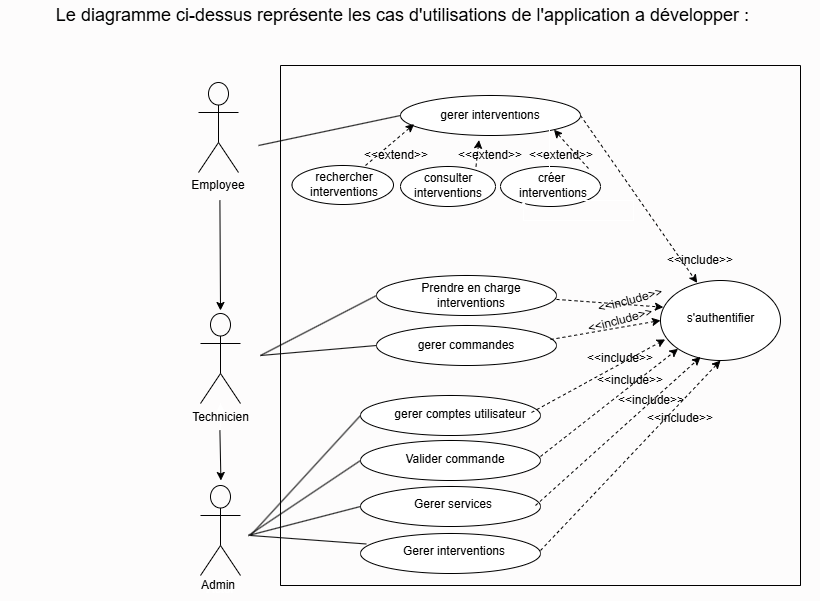

The diagram above was exported from draw.io. Its source (the exported page's mxGraphModel, read from the mxfile embedded in the PNG):
<mxGraphModel dx="1097" dy="627" grid="1" gridSize="10" guides="1" tooltips="1" connect="1" arrows="1" fold="1" page="1" pageScale="1" pageWidth="850" pageHeight="1100" background="light-dark(#ffffff, #fdfcfc)" math="0" shadow="0">
  <root>
    <mxCell id="0" />
    <mxCell id="1" parent="0" />
    <mxCell id="SGXqje0T4uJXBo46x2IE-82" edge="1" parent="1" source="SGXqje0T4uJXBo46x2IE-11" style="edgeStyle=orthogonalEdgeStyle;rounded=0;orthogonalLoop=1;jettySize=auto;html=1;" target="SGXqje0T4uJXBo46x2IE-13" value="">
      <mxGeometry relative="1" as="geometry" />
    </mxCell>
    <mxCell id="SGXqje0T4uJXBo46x2IE-11" parent="1" style="shape=umlActor;verticalLabelPosition=bottom;verticalAlign=top;html=1;outlineConnect=0;shadow=0;strokeColor=light-dark(#000000,#000000);fillColor=none;" value="Actor" vertex="1">
      <mxGeometry height="90" width="40" x="200" y="540" as="geometry" />
    </mxCell>
    <mxCell id="SGXqje0T4uJXBo46x2IE-84" edge="1" parent="1" source="SGXqje0T4uJXBo46x2IE-13" style="edgeStyle=orthogonalEdgeStyle;rounded=0;orthogonalLoop=1;jettySize=auto;html=1;" target="SGXqje0T4uJXBo46x2IE-11" value="">
      <mxGeometry relative="1" as="geometry" />
    </mxCell>
    <mxCell id="SGXqje0T4uJXBo46x2IE-85" edge="1" parent="1" source="SGXqje0T4uJXBo46x2IE-13" style="edgeStyle=orthogonalEdgeStyle;rounded=0;orthogonalLoop=1;jettySize=auto;html=1;" target="SGXqje0T4uJXBo46x2IE-11" value="">
      <mxGeometry relative="1" as="geometry" />
    </mxCell>
    <mxCell id="SGXqje0T4uJXBo46x2IE-13" parent="1" style="shape=umlActor;verticalLabelPosition=bottom;verticalAlign=top;html=1;outlineConnect=0;shadow=0;strokeColor=light-dark(#000000,#000000);fillColor=none;" value="&lt;font style=&quot;color: light-dark(rgb(0, 0, 0), rgb(0, 0, 0));&quot;&gt;Technicien&lt;/font&gt;" vertex="1">
      <mxGeometry height="90" width="40" x="200" y="368" as="geometry" />
    </mxCell>
    <mxCell id="SGXqje0T4uJXBo46x2IE-14" parent="1" style="shape=umlActor;verticalLabelPosition=bottom;verticalAlign=top;html=1;outlineConnect=0;shadow=0;strokeColor=light-dark(#000000,#000000);fillColor=none;" value="Actor" vertex="1">
      <mxGeometry height="90" width="40" x="198" y="137" as="geometry" />
    </mxCell>
    <mxCell id="SGXqje0T4uJXBo46x2IE-17" edge="1" parent="1" style="endArrow=none;html=1;rounded=0;strokeWidth=1;strokeColor=light-dark(#000000,#000000);" value="">
      <mxGeometry height="50" relative="1" width="50" as="geometry">
        <Array as="points">
          <mxPoint x="280" y="640" />
        </Array>
        <mxPoint x="280" y="200" as="sourcePoint" />
        <mxPoint x="280" y="120" as="targetPoint" />
      </mxGeometry>
    </mxCell>
    <mxCell id="SGXqje0T4uJXBo46x2IE-18" edge="1" parent="1" style="endArrow=none;html=1;rounded=0;strokeWidth=1;strokeColor=light-dark(#000000,#000000);" value="">
      <mxGeometry height="50" relative="1" width="50" as="geometry">
        <Array as="points">
          <mxPoint x="800" y="640" />
        </Array>
        <mxPoint x="800" y="190" as="sourcePoint" />
        <mxPoint x="800" y="120" as="targetPoint" />
      </mxGeometry>
    </mxCell>
    <mxCell id="SGXqje0T4uJXBo46x2IE-20" edge="1" parent="1" style="endArrow=none;html=1;rounded=0;strokeColor=light-dark(#000000,#000000);" value="">
      <mxGeometry height="50" relative="1" width="50" as="geometry">
        <mxPoint x="280" y="640" as="sourcePoint" />
        <mxPoint x="800" y="640" as="targetPoint" />
      </mxGeometry>
    </mxCell>
    <mxCell id="SGXqje0T4uJXBo46x2IE-21" edge="1" parent="1" style="endArrow=none;html=1;rounded=0;strokeColor=light-dark(#000000,#000000);" value="">
      <mxGeometry height="50" relative="1" width="50" as="geometry">
        <mxPoint x="280" y="120" as="sourcePoint" />
        <mxPoint x="800" y="120" as="targetPoint" />
      </mxGeometry>
    </mxCell>
    <mxCell id="SGXqje0T4uJXBo46x2IE-22" edge="1" parent="1" style="endArrow=classic;html=1;rounded=0;strokeColor=light-dark(#000000,#000000);" value="">
      <mxGeometry height="50" relative="1" width="50" as="geometry">
        <mxPoint x="219.41" y="255" as="sourcePoint" />
        <mxPoint x="220" y="365" as="targetPoint" />
      </mxGeometry>
    </mxCell>
    <mxCell id="SGXqje0T4uJXBo46x2IE-25" edge="1" parent="1" style="endArrow=classic;html=1;rounded=0;strokeColor=light-dark(#000000,#000000);" value="">
      <mxGeometry height="50" relative="1" width="50" as="geometry">
        <mxPoint x="219.41" y="485" as="sourcePoint" />
        <mxPoint x="220.41" y="535" as="targetPoint" />
      </mxGeometry>
    </mxCell>
    <mxCell id="SGXqje0T4uJXBo46x2IE-33" parent="1" style="ellipse;whiteSpace=wrap;html=1;gradientColor=none;fillColor=light-dark(#FFFFFF,#FFFFFF);strokeColor=light-dark(#000000,#000000);" value="" vertex="1">
      <mxGeometry height="40" width="180" x="360" y="450" as="geometry" />
    </mxCell>
    <mxCell id="SGXqje0T4uJXBo46x2IE-36" parent="1" style="ellipse;whiteSpace=wrap;html=1;gradientColor=none;fillColor=light-dark(#FFFFFF,#FFFFFF);strokeColor=light-dark(#000000,#000000);" value="" vertex="1">
      <mxGeometry height="40" width="180" x="360" y="495" as="geometry" />
    </mxCell>
    <mxCell id="SGXqje0T4uJXBo46x2IE-37" parent="1" style="ellipse;whiteSpace=wrap;html=1;gradientColor=none;fillColor=light-dark(#FFFFFF,#FFFFFF);strokeColor=light-dark(#000000,#000000);" value="" vertex="1">
      <mxGeometry height="40" width="180" x="360" y="541" as="geometry" />
    </mxCell>
    <mxCell id="SGXqje0T4uJXBo46x2IE-40" parent="1" style="ellipse;whiteSpace=wrap;html=1;gradientColor=none;fillColor=light-dark(#000000,#FFFFFF);strokeColor=light-dark(#000000,#000000);" value="" vertex="1">
      <mxGeometry height="40" width="180" x="360" y="588" as="geometry" />
    </mxCell>
    <mxCell id="SGXqje0T4uJXBo46x2IE-41" edge="1" parent="1" style="endArrow=none;html=1;rounded=0;strokeColor=light-dark(#000000,#000000);entryX=0;entryY=0.5;entryDx=0;entryDy=0;" target="SGXqje0T4uJXBo46x2IE-43" value="">
      <mxGeometry height="50" relative="1" width="50" as="geometry">
        <mxPoint x="260" y="410" as="sourcePoint" />
        <mxPoint x="360" y="400" as="targetPoint" />
      </mxGeometry>
    </mxCell>
    <mxCell id="SGXqje0T4uJXBo46x2IE-42" edge="1" parent="1" style="endArrow=none;html=1;rounded=0;strokeColor=light-dark(#000000,#000000);entryX=0;entryY=0.5;entryDx=0;entryDy=0;" target="SGXqje0T4uJXBo46x2IE-44" value="">
      <mxGeometry height="50" relative="1" width="50" as="geometry">
        <mxPoint x="260" y="410" as="sourcePoint" />
        <mxPoint x="360" y="450" as="targetPoint" />
      </mxGeometry>
    </mxCell>
    <mxCell id="SGXqje0T4uJXBo46x2IE-43" parent="1" style="ellipse;whiteSpace=wrap;html=1;gradientColor=none;fillColor=light-dark(#000000,#FFFFFF);strokeColor=light-dark(#000000,#000000);" value="" vertex="1">
      <mxGeometry height="40" width="180" x="376" y="330" as="geometry" />
    </mxCell>
    <mxCell id="SGXqje0T4uJXBo46x2IE-44" parent="1" style="ellipse;whiteSpace=wrap;html=1;gradientColor=none;fillColor=light-dark(#000000,#FFFFFF);strokeColor=light-dark(#000000,#000000);" value="" vertex="1">
      <mxGeometry height="40" width="180" x="376" y="380" as="geometry" />
    </mxCell>
    <mxCell id="SGXqje0T4uJXBo46x2IE-47" parent="1" style="ellipse;whiteSpace=wrap;html=1;gradientColor=none;fillColor=light-dark(#000000,#FFFFFF);strokeColor=light-dark(#000000,#000000);" value="" vertex="1">
      <mxGeometry height="40" width="180" x="400" y="150" as="geometry" />
    </mxCell>
    <mxCell id="SGXqje0T4uJXBo46x2IE-48" parent="1" style="ellipse;whiteSpace=wrap;html=1;gradientColor=none;fillColor=light-dark(#000000,#FFFFFF);strokeColor=light-dark(#000000,#000000);" value="" vertex="1">
      <mxGeometry height="39" width="101.5" x="291.5" y="220" as="geometry" />
    </mxCell>
    <mxCell id="SGXqje0T4uJXBo46x2IE-49" parent="1" style="text;html=1;whiteSpace=wrap;strokeColor=none;fillColor=none;align=center;verticalAlign=middle;rounded=0;" value="&lt;font style=&quot;color: light-dark(rgb(0, 0, 0), rgb(0, 0, 0));&quot;&gt;Valider commande&lt;/font&gt;" vertex="1">
      <mxGeometry height="30" width="120" x="395" y="499" as="geometry" />
    </mxCell>
    <mxCell id="SGXqje0T4uJXBo46x2IE-51" parent="1" style="text;html=1;whiteSpace=wrap;strokeColor=none;fillColor=none;align=center;verticalAlign=middle;rounded=0;" value="&lt;font style=&quot;color: light-dark(rgb(0, 0, 0), rgb(0, 0, 0));&quot;&gt;Gerer services&lt;/font&gt;" vertex="1">
      <mxGeometry height="30" width="120" x="393" y="544" as="geometry" />
    </mxCell>
    <mxCell id="SGXqje0T4uJXBo46x2IE-52" parent="1" style="text;html=1;whiteSpace=wrap;strokeColor=none;fillColor=none;align=center;verticalAlign=middle;rounded=0;" value="&lt;font style=&quot;color: light-dark(rgb(0, 0, 0), rgb(0, 0, 0));&quot;&gt;Gerer interventions&lt;/font&gt;" vertex="1">
      <mxGeometry height="30" width="120" x="394" y="591" as="geometry" />
    </mxCell>
    <mxCell id="SGXqje0T4uJXBo46x2IE-53" parent="1" style="text;html=1;whiteSpace=wrap;strokeColor=none;fillColor=none;align=center;verticalAlign=middle;rounded=0;" value="&lt;font style=&quot;color: light-dark(rgb(0, 0, 0), rgb(0, 0, 0));&quot;&gt;Prendre en charge interventions&lt;/font&gt;" vertex="1">
      <mxGeometry height="30" width="120" x="411" y="335" as="geometry" />
    </mxCell>
    <mxCell id="SGXqje0T4uJXBo46x2IE-54" parent="1" style="text;html=1;whiteSpace=wrap;strokeColor=none;fillColor=none;align=center;verticalAlign=middle;rounded=0;" value="&lt;font style=&quot;color: light-dark(rgb(0, 0, 0), rgb(0, 0, 0));&quot;&gt;gerer commandes&lt;/font&gt;" vertex="1">
      <mxGeometry height="30" width="120" x="406" y="385" as="geometry" />
    </mxCell>
    <mxCell id="SGXqje0T4uJXBo46x2IE-55" parent="1" style="text;html=1;whiteSpace=wrap;strokeColor=none;fillColor=none;align=center;verticalAlign=middle;rounded=0;" value="&lt;font style=&quot;color: light-dark(rgb(0, 0, 0), rgb(0, 0, 0));&quot;&gt;gerer interventions&lt;/font&gt;" vertex="1">
      <mxGeometry height="30" width="120" x="430" y="155" as="geometry" />
    </mxCell>
    <mxCell id="SGXqje0T4uJXBo46x2IE-60" parent="1" style="ellipse;whiteSpace=wrap;html=1;strokeColor=light-dark(#000000,#000000);fillColor=light-dark(#FFFFFF,#FFFFFF);" value="" vertex="1">
      <mxGeometry height="80" width="120" x="660" y="335" as="geometry" />
    </mxCell>
    <mxCell id="SGXqje0T4uJXBo46x2IE-78" parent="1" style="text;html=1;whiteSpace=wrap;strokeColor=none;fillColor=none;align=center;verticalAlign=middle;rounded=0;" value="&lt;font style=&quot;color: light-dark(rgb(0, 0, 0), rgb(0, 0, 0));&quot;&gt;gerer comptes utilisateur&lt;/font&gt;" vertex="1">
      <mxGeometry height="30" width="140" x="390" y="454" as="geometry" />
    </mxCell>
    <mxCell id="SGXqje0T4uJXBo46x2IE-79" parent="1" style="text;html=1;whiteSpace=wrap;strokeColor=none;fillColor=none;align=center;verticalAlign=middle;rounded=0;" value="&lt;font style=&quot;color: light-dark(rgb(0, 0, 0), rgb(0, 0, 0));&quot;&gt;s'authentifier&lt;/font&gt;" vertex="1">
      <mxGeometry height="60" width="79" x="681" y="343" as="geometry" />
    </mxCell>
    <mxCell id="SGXqje0T4uJXBo46x2IE-80" parent="1" style="text;html=1;whiteSpace=wrap;strokeColor=none;fillColor=none;align=center;verticalAlign=middle;rounded=0;" value="&lt;font style=&quot;color: light-dark(rgb(0, 0, 0), rgb(0, 0, 0));&quot;&gt;Employee&lt;/font&gt;" vertex="1">
      <mxGeometry height="30" width="80" x="178" y="225" as="geometry" />
    </mxCell>
    <mxCell id="SGXqje0T4uJXBo46x2IE-83" parent="1" style="text;html=1;whiteSpace=wrap;strokeColor=none;fillColor=none;align=center;verticalAlign=middle;rounded=0;" value="&lt;font style=&quot;color: light-dark(rgb(0, 0, 0), rgb(0, 0, 0));&quot;&gt;Admin&lt;/font&gt;" vertex="1">
      <mxGeometry height="30" width="60" x="188" y="625" as="geometry" />
    </mxCell>
    <mxCell id="SGXqje0T4uJXBo46x2IE-93" parent="1" style="text;html=1;whiteSpace=wrap;strokeColor=none;fillColor=none;align=center;verticalAlign=middle;rounded=0;" value="&lt;font style=&quot;color: light-dark(rgb(0, 0, 0), rgb(0, 0, 0));&quot;&gt;&amp;lt;&amp;lt;include&amp;gt;&amp;gt;&lt;/font&gt;" vertex="1">
      <mxGeometry height="30" width="60" x="650" y="458" as="geometry" />
    </mxCell>
    <mxCell id="SGXqje0T4uJXBo46x2IE-102" parent="1" style="text;html=1;whiteSpace=wrap;strokeColor=none;fillColor=none;align=center;verticalAlign=middle;rounded=0;" value="&lt;font style=&quot;color: light-dark(rgb(0, 0, 0), rgb(0, 0, 0)); line-height: 170%; font-size: 18px;&quot;&gt;Le diagramme ci-dessus représente les cas d'utilisations de l'application a développer :&amp;nbsp; &amp;nbsp;&lt;/font&gt;" vertex="1">
      <mxGeometry height="30" width="820" y="55" as="geometry" />
    </mxCell>
    <mxCell id="3F-48HmV2zijvf7cWiYX-1" parent="1" style="ellipse;whiteSpace=wrap;html=1;gradientColor=none;fillColor=light-dark(#000000,#FFFFFF);strokeColor=light-dark(#000000,#000000);" value="" vertex="1">
      <mxGeometry height="40" width="95" x="400" y="221" as="geometry" />
    </mxCell>
    <mxCell id="3F-48HmV2zijvf7cWiYX-3" edge="1" parent="1" style="endArrow=classic;html=1;rounded=0;strokeColor=light-dark(#000000,#000000);dashed=1;entryX=0.5;entryY=1;entryDx=0;entryDy=0;" target="3F-48HmV2zijvf7cWiYX-2" value="">
      <mxGeometry height="50" relative="1" width="50" as="geometry">
        <mxPoint x="580" y="240" as="sourcePoint" />
        <mxPoint x="730" y="50" as="targetPoint" />
      </mxGeometry>
    </mxCell>
    <mxCell id="3F-48HmV2zijvf7cWiYX-2" parent="1" style="ellipse;whiteSpace=wrap;html=1;gradientColor=none;fillColor=light-dark(#000000,#FFFFFF);strokeColor=light-dark(#000000,#000000);" value="" vertex="1">
      <mxGeometry height="40" width="100" x="500" y="221" as="geometry" />
    </mxCell>
    <mxCell id="3F-48HmV2zijvf7cWiYX-4" edge="1" parent="1" style="endArrow=classic;html=1;rounded=0;strokeColor=light-dark(#000000,#000000);dashed=1;entryX=0.076;entryY=0.714;entryDx=0;entryDy=0;entryPerimeter=0;" target="SGXqje0T4uJXBo46x2IE-47" value="">
      <mxGeometry height="50" relative="1" width="50" as="geometry">
        <mxPoint x="365" y="220" as="sourcePoint" />
        <mxPoint x="435" y="160" as="targetPoint" />
      </mxGeometry>
    </mxCell>
    <mxCell id="3F-48HmV2zijvf7cWiYX-5" edge="1" parent="1" style="endArrow=classic;html=1;rounded=0;strokeColor=light-dark(#000000,#000000);dashed=1;entryX=0.436;entryY=1.114;entryDx=0;entryDy=0;entryPerimeter=0;" target="SGXqje0T4uJXBo46x2IE-47" value="">
      <mxGeometry height="50" relative="1" width="50" as="geometry">
        <mxPoint x="475.5" y="221" as="sourcePoint" />
        <mxPoint x="524.5" y="180" as="targetPoint" />
      </mxGeometry>
    </mxCell>
    <mxCell id="3F-48HmV2zijvf7cWiYX-6" edge="1" parent="1" style="endArrow=classic;html=1;rounded=0;strokeColor=light-dark(#000000,#000000);dashed=1;entryX=1;entryY=1;entryDx=0;entryDy=0;" target="SGXqje0T4uJXBo46x2IE-47" value="">
      <mxGeometry height="50" relative="1" width="50" as="geometry">
        <mxPoint x="588" y="223" as="sourcePoint" />
        <mxPoint x="548" y="177" as="targetPoint" />
      </mxGeometry>
    </mxCell>
    <mxCell id="3F-48HmV2zijvf7cWiYX-7" parent="1" style="text;html=1;whiteSpace=wrap;strokeColor=none;fillColor=none;align=center;verticalAlign=middle;rounded=0;" value="&lt;font style=&quot;color: light-dark(rgb(0, 0, 0), rgb(0, 0, 0));&quot;&gt;&amp;lt;&amp;lt;&lt;font style=&quot;&quot;&gt;extend&lt;/font&gt;&amp;gt;&amp;gt;&lt;/font&gt;" vertex="1">
      <mxGeometry height="50" width="78" x="357" y="185" as="geometry" />
    </mxCell>
    <mxCell id="3F-48HmV2zijvf7cWiYX-16" edge="1" parent="1" source="3F-48HmV2zijvf7cWiYX-9" style="edgeStyle=orthogonalEdgeStyle;rounded=0;orthogonalLoop=1;jettySize=auto;html=1;" target="3F-48HmV2zijvf7cWiYX-10" value="">
      <mxGeometry relative="1" as="geometry" />
    </mxCell>
    <mxCell id="3F-48HmV2zijvf7cWiYX-9" parent="1" style="text;html=1;whiteSpace=wrap;strokeColor=none;fillColor=none;align=center;verticalAlign=middle;rounded=0;" value="&lt;font style=&quot;color: light-dark(rgb(0, 0, 0), rgb(0, 0, 0));&quot;&gt;&amp;lt;&amp;lt;&lt;font style=&quot;&quot;&gt;extend&lt;/font&gt;&amp;gt;&amp;gt;&lt;/font&gt;" vertex="1">
      <mxGeometry height="50" width="78" x="451" y="185" as="geometry" />
    </mxCell>
    <mxCell id="3F-48HmV2zijvf7cWiYX-10" parent="1" style="text;html=1;whiteSpace=wrap;strokeColor=none;fillColor=none;align=center;verticalAlign=middle;rounded=0;" value="&lt;font style=&quot;color: light-dark(rgb(0, 0, 0), rgb(0, 0, 0));&quot;&gt;&amp;lt;&amp;lt;&lt;font style=&quot;&quot;&gt;extend&lt;/font&gt;&amp;gt;&amp;gt;&lt;/font&gt;" vertex="1">
      <mxGeometry height="50" width="78" x="522" y="185" as="geometry" />
    </mxCell>
    <mxCell id="3F-48HmV2zijvf7cWiYX-11" edge="1" parent="1" style="endArrow=none;html=1;rounded=0;strokeColor=light-dark(#000000,#000000);entryX=0.032;entryY=0.262;entryDx=0;entryDy=0;entryPerimeter=0;" target="SGXqje0T4uJXBo46x2IE-40" value="">
      <mxGeometry height="50" relative="1" width="50" as="geometry">
        <mxPoint x="250" y="590" as="sourcePoint" />
        <mxPoint x="376" y="580" as="targetPoint" />
      </mxGeometry>
    </mxCell>
    <mxCell id="3F-48HmV2zijvf7cWiYX-12" edge="1" parent="1" style="endArrow=none;html=1;rounded=0;strokeColor=light-dark(#000000,#000000);entryX=0;entryY=0.5;entryDx=0;entryDy=0;" target="SGXqje0T4uJXBo46x2IE-37" value="">
      <mxGeometry height="50" relative="1" width="50" as="geometry">
        <mxPoint x="248" y="590" as="sourcePoint" />
        <mxPoint x="364" y="550" as="targetPoint" />
      </mxGeometry>
    </mxCell>
    <mxCell id="3F-48HmV2zijvf7cWiYX-13" edge="1" parent="1" style="endArrow=none;html=1;rounded=0;strokeColor=light-dark(#000000,#000000);entryX=0;entryY=0.5;entryDx=0;entryDy=0;" target="SGXqje0T4uJXBo46x2IE-36" value="">
      <mxGeometry height="50" relative="1" width="50" as="geometry">
        <mxPoint x="248" y="590" as="sourcePoint" />
        <mxPoint x="364" y="550" as="targetPoint" />
      </mxGeometry>
    </mxCell>
    <mxCell id="3F-48HmV2zijvf7cWiYX-14" edge="1" parent="1" style="endArrow=none;html=1;rounded=0;strokeColor=light-dark(#000000,#000000);entryX=0;entryY=0.5;entryDx=0;entryDy=0;" target="SGXqje0T4uJXBo46x2IE-33" value="">
      <mxGeometry height="50" relative="1" width="50" as="geometry">
        <mxPoint x="250" y="590" as="sourcePoint" />
        <mxPoint x="364" y="520" as="targetPoint" />
      </mxGeometry>
    </mxCell>
    <mxCell id="3F-48HmV2zijvf7cWiYX-15" edge="1" parent="1" style="endArrow=none;html=1;rounded=0;strokeColor=light-dark(#000000,#000000);entryX=0;entryY=0.5;entryDx=0;entryDy=0;" target="SGXqje0T4uJXBo46x2IE-47" value="">
      <mxGeometry height="50" relative="1" width="50" as="geometry">
        <mxPoint x="258" y="200" as="sourcePoint" />
        <mxPoint x="374" y="140" as="targetPoint" />
      </mxGeometry>
    </mxCell>
    <mxCell id="3F-48HmV2zijvf7cWiYX-17" edge="1" parent="1" style="endArrow=classic;html=1;rounded=0;strokeColor=light-dark(#000000,#000000);dashed=1;entryX=0.5;entryY=1;entryDx=0;entryDy=0;" target="SGXqje0T4uJXBo46x2IE-60" value="">
      <mxGeometry height="50" relative="1" width="50" as="geometry">
        <mxPoint x="540" y="605" as="sourcePoint" />
        <mxPoint x="600" y="565" as="targetPoint" />
      </mxGeometry>
    </mxCell>
    <mxCell id="3F-48HmV2zijvf7cWiYX-19" edge="1" parent="1" style="endArrow=classic;html=1;rounded=0;strokeColor=light-dark(#000000,#000000);dashed=1;entryX=0.334;entryY=0.957;entryDx=0;entryDy=0;entryPerimeter=0;" target="SGXqje0T4uJXBo46x2IE-60" value="">
      <mxGeometry height="50" relative="1" width="50" as="geometry">
        <mxPoint x="535" y="560" as="sourcePoint" />
        <mxPoint x="715" y="370" as="targetPoint" />
      </mxGeometry>
    </mxCell>
    <mxCell id="3F-48HmV2zijvf7cWiYX-20" edge="1" parent="1" style="endArrow=classic;html=1;rounded=0;strokeColor=light-dark(#000000,#000000);dashed=1;entryX=0;entryY=1;entryDx=0;entryDy=0;" target="SGXqje0T4uJXBo46x2IE-60" value="">
      <mxGeometry height="50" relative="1" width="50" as="geometry">
        <mxPoint x="540" y="511" as="sourcePoint" />
        <mxPoint x="670" y="403" as="targetPoint" />
      </mxGeometry>
    </mxCell>
    <mxCell id="3F-48HmV2zijvf7cWiYX-22" edge="1" parent="1" style="endArrow=classic;html=1;rounded=0;strokeColor=light-dark(#000000,#000000);dashed=1;entryX=0.039;entryY=0.736;entryDx=0;entryDy=0;entryPerimeter=0;" target="SGXqje0T4uJXBo46x2IE-60" value="">
      <mxGeometry height="50" relative="1" width="50" as="geometry">
        <mxPoint x="531" y="467" as="sourcePoint" />
        <mxPoint x="669" y="359" as="targetPoint" />
      </mxGeometry>
    </mxCell>
    <mxCell id="3F-48HmV2zijvf7cWiYX-23" edge="1" parent="1" style="endArrow=classic;html=1;rounded=0;strokeColor=light-dark(#000000,#000000);dashed=1;entryX=0;entryY=0.5;entryDx=0;entryDy=0;" target="SGXqje0T4uJXBo46x2IE-60" value="">
      <mxGeometry height="50" relative="1" width="50" as="geometry">
        <mxPoint x="550" y="394" as="sourcePoint" />
        <mxPoint x="660" y="306" as="targetPoint" />
      </mxGeometry>
    </mxCell>
    <mxCell id="3F-48HmV2zijvf7cWiYX-24" edge="1" parent="1" style="endArrow=classic;html=1;rounded=0;strokeColor=light-dark(#000000,#000000);dashed=1;entryX=1;entryY=1;entryDx=0;entryDy=0;" target="3F-48HmV2zijvf7cWiYX-29" value="">
      <mxGeometry height="50" relative="1" width="50" as="geometry">
        <mxPoint x="556" y="353.92" as="sourcePoint" />
        <mxPoint x="666.3599999999999" y="360.00000000000006" as="targetPoint" />
      </mxGeometry>
    </mxCell>
    <mxCell id="3F-48HmV2zijvf7cWiYX-25" edge="1" parent="1" source="SGXqje0T4uJXBo46x2IE-47" style="endArrow=classic;html=1;rounded=0;strokeColor=light-dark(#000000,#000000);dashed=1;entryX=0.306;entryY=0.03;entryDx=0;entryDy=0;entryPerimeter=0;exitX=1;exitY=0.5;exitDx=0;exitDy=0;" target="SGXqje0T4uJXBo46x2IE-60" value="">
      <mxGeometry height="50" relative="1" width="50" as="geometry">
        <mxPoint x="680" y="179" as="sourcePoint" />
        <mxPoint x="790" y="160" as="targetPoint" />
      </mxGeometry>
    </mxCell>
    <mxCell id="3F-48HmV2zijvf7cWiYX-26" edge="1" parent="1" source="3F-48HmV2zijvf7cWiYX-39" style="edgeStyle=orthogonalEdgeStyle;rounded=0;orthogonalLoop=1;jettySize=auto;html=1;exitX=0.5;exitY=1;exitDx=0;exitDy=0;entryX=0.25;entryY=1;entryDx=0;entryDy=0;" target="3F-48HmV2zijvf7cWiYX-10">
      <mxGeometry relative="1" as="geometry" />
    </mxCell>
    <mxCell id="3F-48HmV2zijvf7cWiYX-28" parent="1" style="text;html=1;whiteSpace=wrap;strokeColor=none;fillColor=none;align=center;verticalAlign=middle;rounded=0;" value="&lt;font style=&quot;color: light-dark(rgb(0, 0, 0), rgb(0, 0, 0));&quot;&gt;&amp;lt;&amp;lt;include&amp;gt;&amp;gt;&lt;/font&gt;" vertex="1">
      <mxGeometry height="30" width="60" x="670" y="300" as="geometry" />
    </mxCell>
    <mxCell id="3F-48HmV2zijvf7cWiYX-29" parent="1" style="text;html=1;whiteSpace=wrap;strokeColor=none;fillColor=none;align=center;verticalAlign=middle;rounded=0;rotation=-15;" value="&lt;font style=&quot;color: light-dark(rgb(0, 0, 0), rgb(0, 0, 0));&quot;&gt;&amp;lt;&amp;lt;include&amp;gt;&amp;gt;&lt;/font&gt;" vertex="1">
      <mxGeometry height="30" width="60" x="600" y="340" as="geometry" />
    </mxCell>
    <mxCell id="3F-48HmV2zijvf7cWiYX-31" parent="1" style="text;html=1;whiteSpace=wrap;strokeColor=none;fillColor=none;align=center;verticalAlign=middle;rounded=0;rotation=-15;" value="&lt;font style=&quot;color: light-dark(rgb(0, 0, 0), rgb(0, 0, 0));&quot;&gt;&amp;lt;&amp;lt;include&amp;gt;&amp;gt;&lt;/font&gt;" vertex="1">
      <mxGeometry height="30" width="60" x="590.0000604652098" y="360.0034587474116" as="geometry" />
    </mxCell>
    <mxCell id="3F-48HmV2zijvf7cWiYX-32" parent="1" style="text;html=1;whiteSpace=wrap;strokeColor=none;fillColor=none;align=center;verticalAlign=middle;rounded=0;" value="&lt;font style=&quot;color: light-dark(rgb(0, 0, 0), rgb(0, 0, 0));&quot;&gt;&amp;lt;&amp;lt;include&amp;gt;&amp;gt;&lt;/font&gt;" vertex="1">
      <mxGeometry height="30" width="60" x="590" y="398" as="geometry" />
    </mxCell>
    <mxCell id="3F-48HmV2zijvf7cWiYX-33" parent="1" style="text;html=1;whiteSpace=wrap;strokeColor=none;fillColor=none;align=center;verticalAlign=middle;rounded=0;" value="&lt;font style=&quot;color: light-dark(rgb(0, 0, 0), rgb(0, 0, 0));&quot;&gt;&amp;lt;&amp;lt;include&amp;gt;&amp;gt;&lt;/font&gt;" vertex="1">
      <mxGeometry height="30" width="60" x="600" y="420" as="geometry" />
    </mxCell>
    <mxCell id="3F-48HmV2zijvf7cWiYX-34" parent="1" style="text;html=1;whiteSpace=wrap;strokeColor=none;fillColor=none;align=center;verticalAlign=middle;rounded=0;" value="&lt;font style=&quot;color: light-dark(rgb(0, 0, 0), rgb(0, 0, 0));&quot;&gt;&amp;lt;&amp;lt;include&amp;gt;&amp;gt;&lt;/font&gt;" vertex="1">
      <mxGeometry height="30" width="60" x="621" y="440" as="geometry" />
    </mxCell>
    <mxCell id="3F-48HmV2zijvf7cWiYX-37" parent="1" style="text;html=1;whiteSpace=wrap;strokeColor=none;fillColor=none;align=center;verticalAlign=middle;rounded=0;" value="&lt;font style=&quot;color: light-dark(rgb(0, 0, 0), rgb(0, 0, 0));&quot;&gt;rechercher interventions&lt;/font&gt;" vertex="1">
      <mxGeometry height="30" width="120" x="284" y="223.5" as="geometry" />
    </mxCell>
    <mxCell id="3F-48HmV2zijvf7cWiYX-38" parent="1" style="text;html=1;whiteSpace=wrap;strokeColor=none;fillColor=none;align=center;verticalAlign=middle;rounded=0;" value="&lt;font style=&quot;color: light-dark(rgb(0, 0, 0), rgb(0, 0, 0));&quot;&gt;consulter interventions&lt;/font&gt;" vertex="1">
      <mxGeometry height="30" width="120" x="387.5" y="225" as="geometry" />
    </mxCell>
    <mxCell id="3F-48HmV2zijvf7cWiYX-40" edge="1" parent="1" source="3F-48HmV2zijvf7cWiYX-10" style="edgeStyle=orthogonalEdgeStyle;rounded=0;orthogonalLoop=1;jettySize=auto;html=1;exitX=0.5;exitY=1;exitDx=0;exitDy=0;entryX=0.25;entryY=1;entryDx=0;entryDy=0;" target="3F-48HmV2zijvf7cWiYX-39" value="">
      <mxGeometry relative="1" as="geometry">
        <mxPoint x="561" y="235" as="sourcePoint" />
        <mxPoint x="542" y="235" as="targetPoint" />
      </mxGeometry>
    </mxCell>
    <mxCell id="3F-48HmV2zijvf7cWiYX-39" parent="1" style="text;html=1;whiteSpace=wrap;strokeColor=none;fillColor=none;align=center;verticalAlign=middle;rounded=0;" value="&lt;font style=&quot;color: light-dark(rgb(0, 0, 0), rgb(0, 0, 0));&quot;&gt;créer&amp;nbsp;&lt;/font&gt;&lt;div&gt;&lt;font style=&quot;color: light-dark(rgb(0, 0, 0), rgb(0, 0, 0));&quot;&gt;interventions&lt;/font&gt;&lt;/div&gt;" vertex="1">
      <mxGeometry height="30" width="120" x="493" y="225" as="geometry" />
    </mxCell>
  </root>
</mxGraphModel>